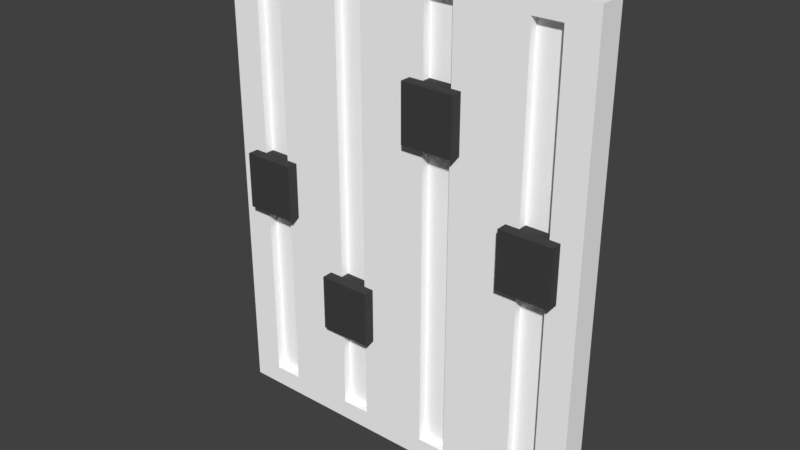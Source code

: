 # Source: levers.blend  (saved by Blender 2.80.51; exported with 4.5.12 LTS)
import bpy
from mathutils import Matrix  # noqa: F401  (used for matrix-valued properties, if any)

bpy.ops.wm.read_factory_settings(use_empty=True)
scene = bpy.context.scene
scene.name = 'Scene'

# ---- collections
col_collection_1 = bpy.data.collections.new('Collection 1'); scene.collection.children.link(col_collection_1)

# ---- materials (node trees are filled in below, after node groups)
mat_levers_diffuse = bpy.data.materials.new('levers_diffuse')
mat_levers_diffuse.alpha_threshold = 0.0
mat_levers_diffuse.use_transparent_shadow = False
mat_levers_diffuse.diffuse_color = (1.0, 1.0, 1.0, 1.0)
mat_levers_diffuse.roughness = 1.0
mat_levers_diffuse.specular_intensity = 0.0
mat_levers_diffuse.line_color = (0.0, 0.0, 0.0, 1.0)
mat_levers_sliders_diffuse = bpy.data.materials.new('levers_sliders_diffuse')
mat_levers_sliders_diffuse.alpha_threshold = 0.0
mat_levers_sliders_diffuse.use_transparent_shadow = False
mat_levers_sliders_diffuse.diffuse_color = (0.05497, 0.05497, 0.05497, 1.0)
mat_levers_sliders_diffuse.roughness = 1.0
mat_levers_sliders_diffuse.specular_intensity = 0.0

# ---- material node trees

# ---- world
world_world = bpy.data.worlds.new('World'); scene.world = world_world
world_world.color = (0.05088, 0.05088, 0.05088)
world_world.use_sun_shadow = False
world_world.sun_shadow_jitter_overblur = 0.0
world_world.cycles.sampling_method = 'MANUAL'

# ---- meshes
me_cube = bpy.data.meshes.new('Cube')
me_cube.from_pydata([(-0.04928, -0.01417, 0.1237), (-0.09897, 5.568e-09, -0.1263), (-0.09897, 5.568e-09, 0.1237), (-0.04928, -0.01417, -0.1263), (-0.04928, 3.396e-09, 0.1237), (-0.09897, -0.01417, -0.1263), (-0.09897, -0.01417, 0.1237), (-0.04928, 3.396e-09, -0.1263), (-0.01822, -0.01417, 0.1134), (-0.03332, -0.01417, 0.1134), (-0.05195, 3.513e-09, -0.1263), (-0.05195, 3.513e-09, 0.1237), (-0.03332, -0.01417, -0.1159), (-0.01822, -0.01417, -0.1159), (-0.002262, -0.01417, 0.1237), (-0.002262, -0.01417, -0.1263), (-0.05195, -0.01417, -0.1263), (-0.05195, -0.01417, 0.1237), (-0.002262, 1.341e-09, 0.1237), (-0.002262, 1.341e-09, -0.1263), (-0.06791, -0.01417, -0.1159), (-0.08301, -0.01417, -0.1159), (-0.08301, -0.01417, 0.1134), (-0.06791, -0.01417, 0.1134), (-0.06791, -0.009508, -0.1159), (-0.08301, -0.009508, -0.1159), (-0.08301, -0.009508, 0.1134), (-0.06791, -0.009508, 0.1134), (-0.01822, -0.009508, -0.1159), (-0.03332, -0.009508, -0.1159), (-0.03332, -0.009508, 0.1134), (-0.01822, -0.009508, 0.1134), (0.05401, -0.01417, 0.1237), (0.001277, 1.186e-09, -0.1263), (0.001277, 1.186e-09, 0.1237), (0.05401, -0.01417, -0.1263), (0.05401, -1.119e-09, 0.1237), (0.001277, -0.01417, -0.1263), (0.001277, -0.01417, 0.1237), (0.05401, -1.119e-09, -0.1263), (0.08507, -0.01417, 0.1134), (0.06997, -0.01417, 0.1134), (0.04829, -8.693e-10, -0.1263), (0.04829, -8.693e-10, 0.1237), (0.06997, -0.01417, -0.1159), (0.08507, -0.01417, -0.1159), (0.101, -0.01417, 0.1237), (0.101, -0.01417, -0.1263), (0.04829, -0.01417, -0.1263), (0.04829, -0.01417, 0.1237), (0.101, -3.174e-09, 0.1237), (0.101, -3.174e-09, -0.1263), (0.03234, -0.01417, -0.1159), (0.01723, -0.01417, -0.1159), (0.01723, -0.01417, 0.1134), (0.03234, -0.01417, 0.1134), (0.03234, -0.009508, -0.1159), (0.01723, -0.009508, -0.1159), (0.01723, -0.009508, 0.1134), (0.03234, -0.009508, 0.1134), (0.08507, -0.009508, -0.1159), (0.06997, -0.009508, -0.1159), (0.06997, -0.009508, 0.1134), (0.08507, -0.009508, 0.1134), (-0.08958, -0.006003, 0.01363), (-0.08958, -0.006003, -0.01613), (-0.06188, -0.006003, 0.01363), (-0.06188, -0.006003, -0.01613), (-0.06188, -0.02, 0.01363), (-0.08958, -0.02, 0.01363), (-0.08958, -0.02, -0.01613), (-0.06188, -0.02, -0.01613), (-0.04057, -0.006003, -0.04), (-0.04057, -0.006003, -0.06976), (-0.01288, -0.006003, -0.04), (-0.01288, -0.006003, -0.06976), (-0.01288, -0.02, -0.04), (-0.04057, -0.02, -0.04), (-0.04057, -0.02, -0.06976), (-0.01288, -0.02, -0.06976), (0.009811, -0.006003, 0.07486), (0.009811, -0.006003, 0.04511), (0.03751, -0.006003, 0.07486), (0.03751, -0.006003, 0.04511), (0.03751, -0.02, 0.07486), (0.009811, -0.02, 0.07486), (0.009811, -0.02, 0.04511), (0.03751, -0.02, 0.04511), (0.06281, -0.006003, 0.02105), (0.06281, -0.006003, -0.008707), (0.0905, -0.006003, 0.02105), (0.0905, -0.006003, -0.008707), (0.0905, -0.02, 0.02105), (0.06281, -0.02, 0.02105), (0.06281, -0.02, -0.008707), (0.0905, -0.02, -0.008707)], [], [(10, 1, 2, 11), (6, 5, 21, 22), (10, 16, 5, 1), (1, 5, 6, 2), (8, 9, 30, 31), (19, 7, 4, 18), (2, 6, 17, 11), (9, 12, 29, 30), (13, 8, 31, 28), (28, 31, 30, 29), (3, 15, 13, 12), (15, 14, 8, 13), (14, 0, 9, 8), (12, 13, 28, 29), (4, 0, 14, 18), (7, 3, 0, 4), (19, 15, 3, 7), (0, 3, 12, 9), (21, 20, 24, 25), (17, 6, 22, 23), (16, 17, 23, 20), (5, 16, 20, 21), (24, 27, 26, 25), (20, 23, 27, 24), (22, 21, 25, 26), (23, 22, 26, 27), (42, 33, 34, 43), (38, 37, 53, 54), (42, 48, 37, 33), (33, 37, 38, 34), (40, 41, 62, 63), (51, 39, 36, 50), (34, 38, 49, 43), (41, 44, 61, 62), (45, 40, 63, 60), (60, 63, 62, 61), (35, 47, 45, 44), (47, 46, 40, 45), (46, 32, 41, 40), (44, 45, 60, 61), (36, 32, 46, 50), (39, 35, 32, 36), (51, 47, 35, 39), (32, 35, 44, 41), (53, 52, 56, 57), (49, 38, 54, 55), (48, 49, 55, 52), (37, 48, 52, 53), (56, 59, 58, 57), (52, 55, 59, 56), (54, 53, 57, 58), (55, 54, 58, 59), (51, 50, 46, 47), (64, 66, 67, 65), (69, 70, 71, 68), (64, 65, 70, 69), (65, 67, 71, 70), (66, 64, 69, 68), (67, 66, 68, 71), (72, 74, 75, 73), (77, 78, 79, 76), (72, 73, 78, 77), (73, 75, 79, 78), (74, 72, 77, 76), (75, 74, 76, 79), (80, 82, 83, 81), (85, 86, 87, 84), (80, 81, 86, 85), (81, 83, 87, 86), (82, 80, 85, 84), (83, 82, 84, 87), (88, 90, 91, 89), (93, 94, 95, 92), (88, 89, 94, 93), (89, 91, 95, 94), (90, 88, 93, 92), (91, 90, 92, 95), (4, 11, 17, 0), (3, 0, 17, 16), (7, 10, 11, 4), (7, 3, 16, 10), (19, 33, 37, 15), (15, 37, 38, 14), (14, 38, 34, 18), (18, 34, 33, 19), (49, 32, 36, 43), (35, 32, 49, 48), (39, 35, 48, 42), (36, 39, 42, 43)])
me_cube.polygons.foreach_set('material_index', [0, 0, 0, 0, 0, 0, 0, 0, 0, 0, 0, 0, 0, 0, 0, 0, 0, 0, 0, 0, 0, 0, 0, 0, 0, 0, 0, 0, 0, 0, 0, 0, 0, 0, 0, 0, 0, 0, 0, 0, 0, 0, 0, 0, 0, 0, 0, 0, 0, 0, 0, 0, 0, 1, 1, 1, 1, 1, 1, 1, 1, 1, 1, 1, 1, 1, 1, 1, 1, 1, 1, 1, 1, 1, 1, 1, 1, 0, 0, 0, 0, 0, 0, 0, 0, 0, 0, 0, 0])
_uv = me_cube.uv_layers.new(name='UVMap')
_uv.uv.foreach_set('vector', [0.7689, 2.374e-08, 0.8713, 0.0, 0.8713, 0.5, 0.7689, 0.5, 0.0, 0.5, 0.0, 2.374e-08, 0.03476, 0.02069, 0.03476, 0.4793, 0.1287, 0.601, 0.0858, 0.601, 0.0858, 0.5, 0.1287, 0.5, 0.9142, 0.5, 0.8713, 0.5, 0.8713, 0.0, 0.9142, 7.123e-08, 0.7269, 0.619, 0.7269, 0.6515, 0.7127, 0.6515, 0.7127, 0.619, 0.6606, 2.374e-08, 0.7631, 2.374e-08, 0.7631, 0.5, 0.6606, 0.5, 0.1716, 0.9298, 0.1287, 0.9298, 0.1287, 0.8288, 0.1716, 0.8288, 0.4022, 0.5, 0.4022, 0.9586, 0.388, 0.9586, 0.388, 0.5, 0.3598, 0.5, 0.3598, 0.9586, 0.3456, 0.9586, 0.3456, 0.5, 0.2045, 0.5, 0.2045, 0.9586, 0.1716, 0.9586, 0.1716, 0.5, 0.1082, 4.749e-08, 0.2107, 4.749e-08, 0.1759, 0.02069, 0.143, 0.02069, 0.2107, 4.749e-08, 0.2107, 0.5, 0.1759, 0.4793, 0.1759, 0.02069, 0.2107, 0.5, 0.1082, 0.5, 0.143, 0.4793, 0.1759, 0.4793, 0.6846, 0.6785, 0.6846, 0.711, 0.6705, 0.711, 0.6705, 0.6785, 0.1716, 0.823, 0.1287, 0.823, 0.1287, 0.722, 0.1716, 0.722, 0.0429, 1.0, 3.309e-08, 1.0, 0.0, 0.5, 0.0429, 0.5, 0.1287, 0.7078, 0.0858, 0.7078, 0.0858, 0.6068, 0.1287, 0.6068, 0.1082, 0.5, 0.1082, 4.749e-08, 0.143, 0.02069, 0.143, 0.4793, 0.6563, 0.711, 0.6563, 0.6785, 0.6705, 0.6785, 0.6705, 0.711, 0.1024, 0.5, 0.0, 0.5, 0.03476, 0.4793, 0.06766, 0.4793, 0.1024, 0.0, 0.1024, 0.5, 0.06766, 0.4793, 0.06766, 0.02069, 0.0, 2.374e-08, 0.1024, 0.0, 0.06766, 0.02069, 0.03476, 0.02069, 0.2703, 0.5, 0.2703, 0.9586, 0.2374, 0.9586, 0.2374, 0.5, 0.3173, 0.5, 0.3173, 0.9586, 0.3032, 0.9586, 0.3032, 0.5, 0.4022, 0.9586, 0.4022, 0.5, 0.4163, 0.5, 0.4163, 0.9586, 0.6422, 0.711, 0.6422, 0.6785, 0.6563, 0.6785, 0.6563, 0.711, 0.5505, 2.374e-08, 0.6529, 2.374e-08, 0.6529, 0.5, 0.5505, 0.5, 0.2184, 0.5, 0.2184, 9.497e-08, 0.2531, 0.02069, 0.2531, 0.4793, 0.1287, 0.8165, 0.0858, 0.8165, 0.0858, 0.7154, 0.1287, 0.7154, 1.0, 0.5, 0.9571, 0.5, 0.9571, 0.0, 1.0, 9.497e-08, 0.6987, 0.711, 0.6987, 0.6785, 0.7129, 0.6785, 0.7129, 0.711, 0.4357, 4.749e-08, 0.5381, 2.374e-08, 0.5381, 0.5, 0.4357, 0.5, 0.1716, 0.7144, 0.1287, 0.7144, 0.1287, 0.6133, 0.1716, 0.6133, 0.3598, 0.9586, 0.3598, 0.5, 0.3739, 0.5, 0.3739, 0.9586, 0.3173, 0.9586, 0.3173, 0.5, 0.3315, 0.5, 0.3315, 0.9586, 0.3032, 0.5, 0.3032, 0.9586, 0.2703, 0.9586, 0.2703, 0.5, 0.3332, 1.425e-07, 0.4357, 1.425e-07, 0.4009, 0.02069, 0.368, 0.02069, 0.4357, 1.425e-07, 0.4357, 0.5, 0.4009, 0.4793, 0.4009, 0.02069, 0.4357, 0.5, 0.3332, 0.5, 0.368, 0.4793, 0.4009, 0.4793, 0.628, 0.711, 0.628, 0.6785, 0.6422, 0.6785, 0.6422, 0.711, 0.1716, 0.601, 0.1287, 0.601, 0.1287, 0.5, 0.1716, 0.5, 0.9571, 0.5, 0.9142, 0.5, 0.9142, 0.0, 0.9571, 9.497e-08, 0.1287, 0.9298, 0.0858, 0.9298, 0.0858, 0.8288, 0.1287, 0.8288, 0.3332, 0.5, 0.3332, 1.425e-07, 0.368, 0.02069, 0.368, 0.4793, 0.6987, 0.6785, 0.6987, 0.711, 0.6846, 0.711, 0.6846, 0.6785, 0.3208, 0.5, 0.2184, 0.5, 0.2531, 0.4793, 0.286, 0.4793, 0.3208, 9.497e-08, 0.3208, 0.5, 0.286, 0.4793, 0.286, 0.02069, 0.2184, 9.497e-08, 0.3208, 9.497e-08, 0.286, 0.02069, 0.2531, 0.02069, 0.2374, 0.5, 0.2374, 0.9586, 0.2045, 0.9586, 0.2045, 0.5, 0.3315, 0.9586, 0.3315, 0.5, 0.3456, 0.5, 0.3456, 0.9586, 0.388, 0.5, 0.388, 0.9586, 0.3739, 0.9586, 0.3739, 0.5, 0.727, 0.6785, 0.727, 0.711, 0.7129, 0.711, 0.7129, 0.6785, 0.0858, 0.5, 0.0858, 1.0, 0.0429, 1.0, 0.0429, 0.5, 0.4767, 0.619, 0.4767, 0.5595, 0.537, 0.5595, 0.537, 0.619, 0.5973, 0.5, 0.6576, 0.5, 0.6576, 0.5595, 0.5973, 0.5595, 0.4163, 0.6785, 0.4163, 0.619, 0.4587, 0.619, 0.4587, 0.6785, 0.6704, 0.6785, 0.6704, 0.619, 0.7127, 0.619, 0.7127, 0.6785, 0.6704, 0.619, 0.6704, 0.6785, 0.628, 0.6785, 0.628, 0.619, 0.501, 0.6785, 0.501, 0.619, 0.5434, 0.619, 0.5434, 0.6785, 0.4163, 0.619, 0.4163, 0.5595, 0.4767, 0.5595, 0.4767, 0.619, 0.4767, 0.5595, 0.4163, 0.5595, 0.4163, 0.5, 0.4767, 0.5, 0.5857, 0.6785, 0.5857, 0.7381, 0.5434, 0.7381, 0.5434, 0.6785, 0.7, 0.5595, 0.7, 0.619, 0.6576, 0.619, 0.6576, 0.5595, 0.5857, 0.619, 0.5857, 0.6785, 0.5434, 0.6785, 0.5434, 0.619, 0.7, 0.5595, 0.7, 0.5, 0.7423, 0.5, 0.7423, 0.5595, 0.5973, 0.5595, 0.537, 0.5595, 0.537, 0.5, 0.5973, 0.5, 0.4767, 0.5, 0.537, 0.5, 0.537, 0.5595, 0.4767, 0.5595, 0.501, 0.6785, 0.501, 0.7381, 0.4587, 0.7381, 0.4587, 0.6785, 0.628, 0.619, 0.628, 0.6785, 0.5857, 0.6785, 0.5857, 0.619, 0.7423, 0.5595, 0.7423, 0.619, 0.7, 0.619, 0.7, 0.5595, 0.5434, 0.6785, 0.5434, 0.7381, 0.501, 0.7381, 0.501, 0.6785, 0.5973, 0.619, 0.5973, 0.5595, 0.6576, 0.5595, 0.6576, 0.619, 0.537, 0.5595, 0.5973, 0.5595, 0.5973, 0.619, 0.537, 0.619, 0.6576, 0.5595, 0.6576, 0.5, 0.7, 0.5, 0.7, 0.5595, 0.501, 0.619, 0.501, 0.6785, 0.4587, 0.6785, 0.4587, 0.619, 0.628, 0.6785, 0.628, 0.7381, 0.5857, 0.7381, 0.5857, 0.6785, 0.4587, 0.6785, 0.4587, 0.7381, 0.4163, 0.7381, 0.4163, 0.6785, 0.1716, 0.823, 0.1716, 0.8288, 0.1287, 0.8288, 0.1287, 0.823, 0.1082, 4.749e-08, 0.1082, 0.5, 0.1024, 0.5, 0.1024, 0.0, 0.7631, 2.374e-08, 0.7689, 2.374e-08, 0.7689, 0.5, 0.7631, 0.5, 0.1287, 0.6068, 0.0858, 0.6068, 0.0858, 0.601, 0.1287, 0.601, 0.1287, 0.7078, 0.1287, 0.7154, 0.0858, 0.7154, 0.0858, 0.7078, 0.2107, 4.749e-08, 0.2184, 9.497e-08, 0.2184, 0.5, 0.2107, 0.5, 0.1287, 0.722, 0.1287, 0.7144, 0.1716, 0.7144, 0.1716, 0.722, 0.6606, 0.5, 0.6529, 0.5, 0.6529, 2.374e-08, 0.6606, 2.374e-08, 0.1287, 0.6133, 0.1287, 0.601, 0.1716, 0.601, 0.1716, 0.6133, 0.3332, 1.425e-07, 0.3332, 0.5, 0.3208, 0.5, 0.3208, 9.497e-08, 0.1287, 0.8288, 0.0858, 0.8288, 0.0858, 0.8165, 0.1287, 0.8165, 0.5381, 0.5, 0.5381, 2.374e-08, 0.5505, 2.374e-08, 0.5505, 0.5])
me_cube.materials.append(mat_levers_diffuse)
me_cube.materials.append(mat_levers_sliders_diffuse)
me_cube.use_remesh_preserve_volume = False
me_cube.use_remesh_preserve_attributes = False
me_cube.use_mirror_vertex_groups = False
me_cube.update()

# ---- objects
ob_levers_mesh = bpy.data.objects.new('levers_mesh', me_cube)

# ---- transforms, parenting, visibility, modifiers, constraints
ob_levers_mesh.location = (0.0, 0.0, 0.0)
ob_levers_mesh.lock_rotations_4d = False
ob_levers_mesh.empty_display_type = 'ARROWS'
ob_levers_mesh.lineart.crease_threshold = 0.0

# ---- collection membership
col_collection_1.objects.link(ob_levers_mesh)

# ---- scene / render settings (as saved in the file)
scene.frame_start = 1; scene.frame_end = 250; scene.frame_set(1)
scene.render.engine = 'BLENDER_EEVEE_NEXT'
scene.render.resolution_percentage = 50
scene.render.dither_intensity = 0.0
scene.cycles.use_denoising = False
scene.cycles.samples = 128
scene.cycles.sampling_pattern = 'TABULATED_SOBOL'
scene.cycles.use_adaptive_sampling = False
scene.cycles.use_light_tree = False
scene.cycles.blur_glossy = 0.0
scene.cycles.sample_clamp_indirect = 0.0
scene.view_settings.view_transform = 'Standard'
bpy.context.view_layer.update()

# ---- added for rendering (the .blend has no active camera and no usable light): camera, sun
cam_auto = bpy.data.cameras.new('AutoCamera')
cam_auto.lens = 50.0
cam_auto.sensor_width = 36.0
cam_auto.clip_end = 1000.0
ob_auto_camera = bpy.data.objects.new('AutoCamera', cam_auto)
scene.collection.objects.link(ob_auto_camera)
ob_auto_camera.location = (0.297822, -0.366153, 0.236182)
ob_auto_camera.rotation_euler = (1.09748, -7.21219e-08, 0.694738)
scene.camera = ob_auto_camera
light_auto_sun = bpy.data.lights.new('AutoSun', 'SUN')
light_auto_sun.energy = 3.0
light_auto_sun.angle = 0.0523599
ob_auto_sun = bpy.data.objects.new('AutoSun', light_auto_sun)
scene.collection.objects.link(ob_auto_sun)
ob_auto_sun.rotation_euler = (0.872665, 0.174533, 0.523599)
bpy.context.view_layer.update()
